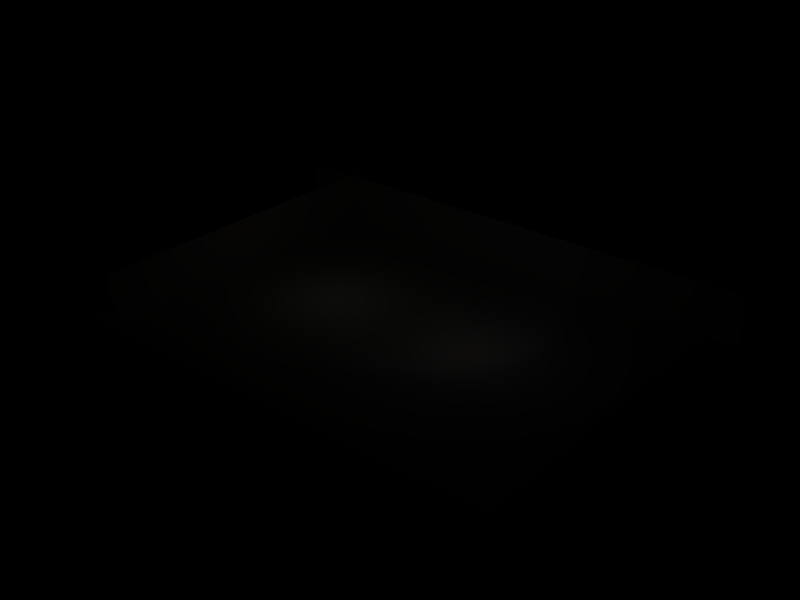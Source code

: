 # Source: empty-room.blend  (saved by Blender 2.69.0; exported with 4.5.12 LTS)
import bpy
from mathutils import Matrix  # noqa: F401  (used for matrix-valued properties, if any)

bpy.ops.wm.read_factory_settings(use_empty=True)
scene = bpy.context.scene
scene.name = 'Scene'

# ---- collections
col_collection_2 = bpy.data.collections.new('Collection 2'); scene.collection.children.link(col_collection_2)

# ---- materials (node trees are filled in below, after node groups)
mat_matmurs = bpy.data.materials.new('MatMurs')
mat_matmurs.alpha_threshold = 0.0
mat_matmurs.use_transparent_shadow = False
mat_matmurs.diffuse_color = (0.6706, 0.6353, 0.6353, 1.0)
mat_matmurs.roughness = 0.5
mat_matmurs.specular_intensity = 0.1455
mat_matmurs.line_color = (0.0, 0.0, 0.0, 1.0)
mat_interlocktilesmat = bpy.data.materials.new('InterlockTilesMat')
mat_interlocktilesmat.alpha_threshold = 0.0
mat_interlocktilesmat.use_transparent_shadow = False
mat_interlocktilesmat.roughness = 0.5
mat_interlocktilesmat.specular_intensity = 0.2
mat_interlocktilesmat.line_color = (0.0, 0.0, 0.0, 1.0)

# ---- material node trees

# ---- lights
light_lamp_001 = bpy.data.lights.new('Lamp.001', 'SPOT')
light_lamp_001.transmission_factor = 0.0
light_lamp_001.energy = 100.0
light_lamp_001.shadow_buffer_clip_start = 0.5
light_lamp_001.shadow_soft_size = 1.0
light_lamp_001.shadow_maximum_resolution = 0.006
light_lamp_001.use_absolute_resolution = True
light_lamp_001.use_square = True
light_lamp_001.spot_size = 1.396
light_lamp_001.cycles.use_multiple_importance_sampling = False
light_lamp = bpy.data.lights.new('Lamp', 'POINT')
light_lamp.color = (1.0, 1.0, 0.7758)
light_lamp.transmission_factor = 0.0
light_lamp.use_shadow = False
light_lamp.energy = 100.0
light_lamp.shadow_buffer_clip_start = 0.5
light_lamp.shadow_soft_size = 1.0
light_lamp.shadow_maximum_resolution = 0.006
light_lamp.use_absolute_resolution = True
light_lamp.cycles.use_multiple_importance_sampling = False
light_spot = bpy.data.lights.new('Spot', 'POINT')
light_spot.color = (1.0, 0.9167, 0.8691)
light_spot.transmission_factor = 0.0
light_spot.cutoff_distance = 30.0
light_spot.use_shadow = False
light_spot.energy = 100.0
light_spot.shadow_buffer_clip_start = 1.001
light_spot.shadow_soft_size = 1.0
light_spot.shadow_maximum_resolution = 0.006
light_spot.use_absolute_resolution = True
light_spot.cycles.use_multiple_importance_sampling = False

# ---- meshes
me_plane_002 = bpy.data.meshes.new('Plane.002')
me_plane_002.from_pydata([(-4.052, 7.55e-08, 5.547), (4.052, -7.55e-08, 5.547), (4.052, -7.55e-08, -5.547), (-4.052, 7.55e-08, -5.547)], [], [(0, 3, 2, 1)])
_uv = me_plane_002.uv_layers.new(name='UVTex')
_uv.uv.foreach_set('vector', [0.0, 0.0, 1.0, 0.0, 1.0, 1.0, 0.0, 1.0])
me_plane_002.materials.append(mat_matmurs)
me_plane_002.use_remesh_preserve_volume = False
me_plane_002.use_remesh_preserve_attributes = False
me_plane_002.use_mirror_vertex_groups = False
me_plane_002.update()
me_plane_001 = bpy.data.meshes.new('Plane.001')
me_plane_001.from_pydata([(1.039e-07, 1.0, -5.547), (-8.007e-08, -1.0, -5.547), (-1.039e-07, -1.0, 5.547), (8.007e-08, 1.0, 5.547)], [], [(0, 3, 2, 1)])
_uv = me_plane_001.uv_layers.new(name='UVTex')
_uv.uv.foreach_set('vector', [8.904e-08, 0.0, 0.9959, 0.0, 0.9959, 1.0, 0.0, 1.0])
me_plane_001.materials.append(mat_matmurs)
me_plane_001.use_remesh_preserve_volume = False
me_plane_001.use_remesh_preserve_attributes = False
me_plane_001.use_mirror_vertex_groups = False
me_plane_001.update()
me_plane = bpy.data.meshes.new('Plane')
me_plane.from_pydata([(1.0, 1.0, 0.0), (1.0, -1.0, 0.0), (-1.0, -1.0, 0.0), (-1.0, 1.0, 0.0)], [], [(0, 3, 2, 1)])
_uv = me_plane.uv_layers.new(name='UVTex')
_uv.uv.foreach_set('vector', [-1.68, -1.68, 2.68, -1.68, 2.68, 2.68, -1.68, 2.68])
me_plane.materials.append(mat_interlocktilesmat)
me_plane.use_remesh_preserve_volume = False
me_plane.use_remesh_preserve_attributes = False
me_plane.use_mirror_vertex_groups = False
me_plane.update()

# ---- objects
ob_lamp_002 = bpy.data.objects.new('Lamp.002', light_lamp_001)
ob_plane_001 = bpy.data.objects.new('Plane.001', me_plane_002)
ob_plane = bpy.data.objects.new('Plane', me_plane_001)
ob_lamp_001 = bpy.data.objects.new('Lamp.001', light_lamp)
ob_ground = bpy.data.objects.new('Ground', me_plane)
ob_lamp = bpy.data.objects.new('Lamp', light_spot)

# ---- transforms, parenting, visibility, modifiers, constraints
ob_lamp_002.location = (15.76, -2.641, 12.08)
ob_lamp_002.rotation_euler = (-1.151, 0.173, -1.885)
ob_lamp_002.lock_rotations_4d = False
ob_lamp_002.empty_display_type = 'ARROWS'
ob_lamp_002.lineart.crease_threshold = 0.0
ob_plane_001.location = (-0.04805, 14.05, 2.117)
ob_plane_001.scale = (5.547, 22.48, 0.4)
ob_plane_001.lock_rotations_4d = False
ob_plane_001.empty_display_type = 'ARROWS'
ob_plane_001.lineart.crease_threshold = 0.0
ob_plane.location = (-17.71, 0.384, 2.152)
ob_plane.scale = (5.547, 14.91, 0.4)
ob_plane.lock_rotations_4d = False
ob_plane.empty_display_type = 'ARROWS'
ob_plane.lineart.crease_threshold = 0.0
ob_lamp_001.location = (-7.0, 0.0, 7.0)
ob_lamp_001.lock_rotations_4d = False
ob_lamp_001.empty_display_type = 'ARROWS'
ob_lamp_001.lineart.crease_threshold = 0.0
ob_ground.location = (0.0, 0.0, 0.0)
ob_ground.scale = (19.6, 15.0, 2.0)
ob_ground.lock_rotations_4d = False
ob_ground.empty_display_type = 'ARROWS'
ob_ground.color = (0.0, 0.0, 0.0, 1.0)
ob_ground.lineart.crease_threshold = 0.0
ob_lamp.location = (7.0, 0.0, 7.0)
ob_lamp.rotation_euler = (0.6503, 0.05522, 1.866)
ob_lamp.lock_rotations_4d = False
ob_lamp.empty_display_type = 'ARROWS'
ob_lamp.color = (0.0, 0.0, 0.0, 0.0)
ob_lamp.lineart.crease_threshold = 0.0

# ---- collection membership
col_collection_2.objects.link(ob_lamp_002)
col_collection_2.objects.link(ob_plane_001)
col_collection_2.objects.link(ob_plane)
col_collection_2.objects.link(ob_lamp_001)
col_collection_2.objects.link(ob_ground)
col_collection_2.objects.link(ob_lamp)

# ---- scene / render settings (as saved in the file)
scene.frame_start = 1; scene.frame_end = 250; scene.frame_set(1)
scene.render.engine = 'BLENDER_EEVEE_NEXT'
scene.render.image_settings.color_mode = 'RGB'
scene.render.image_settings.compression = 90
scene.render.resolution_x = 800
scene.render.resolution_y = 600
scene.render.pixel_aspect_x = 100.0
scene.render.pixel_aspect_y = 100.0
scene.render.fps = 25
scene.render.dither_intensity = 0.0
scene.render.film_transparent = True
scene.render.use_compositing = False
scene.render.use_sequencer = False
scene.render.bake_margin = 2
scene.render.bake_bias = 0.0
scene.render.use_stamp_time = False
scene.render.use_stamp_date = False
scene.render.use_stamp_frame = False
scene.render.use_stamp_camera = False
scene.render.use_stamp_scene = False
scene.render.use_stamp_filename = False
scene.render.use_stamp_render_time = False
scene.render.stamp_font_size = 0
scene.cycles.use_denoising = False
scene.cycles.samples = 10
scene.cycles.sampling_pattern = 'TABULATED_SOBOL'
scene.cycles.light_sampling_threshold = 0.0
scene.cycles.use_adaptive_sampling = False
scene.cycles.use_light_tree = False
scene.cycles.blur_glossy = 0.0
scene.cycles.volume_bounces = 1
scene.cycles.pixel_filter_type = 'GAUSSIAN'
scene.cycles.sample_clamp_indirect = 0.0
scene.view_settings.view_transform = 'Raw'
bpy.context.view_layer.update()

# ---- added for rendering (the .blend has no active camera): camera
cam_auto = bpy.data.cameras.new('AutoCamera')
cam_auto.lens = 50.0
cam_auto.sensor_width = 36.0
cam_auto.clip_end = 1000.0
ob_auto_camera = bpy.data.objects.new('AutoCamera', cam_auto)
scene.collection.objects.link(ob_auto_camera)
ob_auto_camera.location = (50.2754, -60.2414, 42.3935)
ob_auto_camera.rotation_euler = (1.09748, -7.21219e-08, 0.694738)
scene.camera = ob_auto_camera
bpy.context.view_layer.update()
